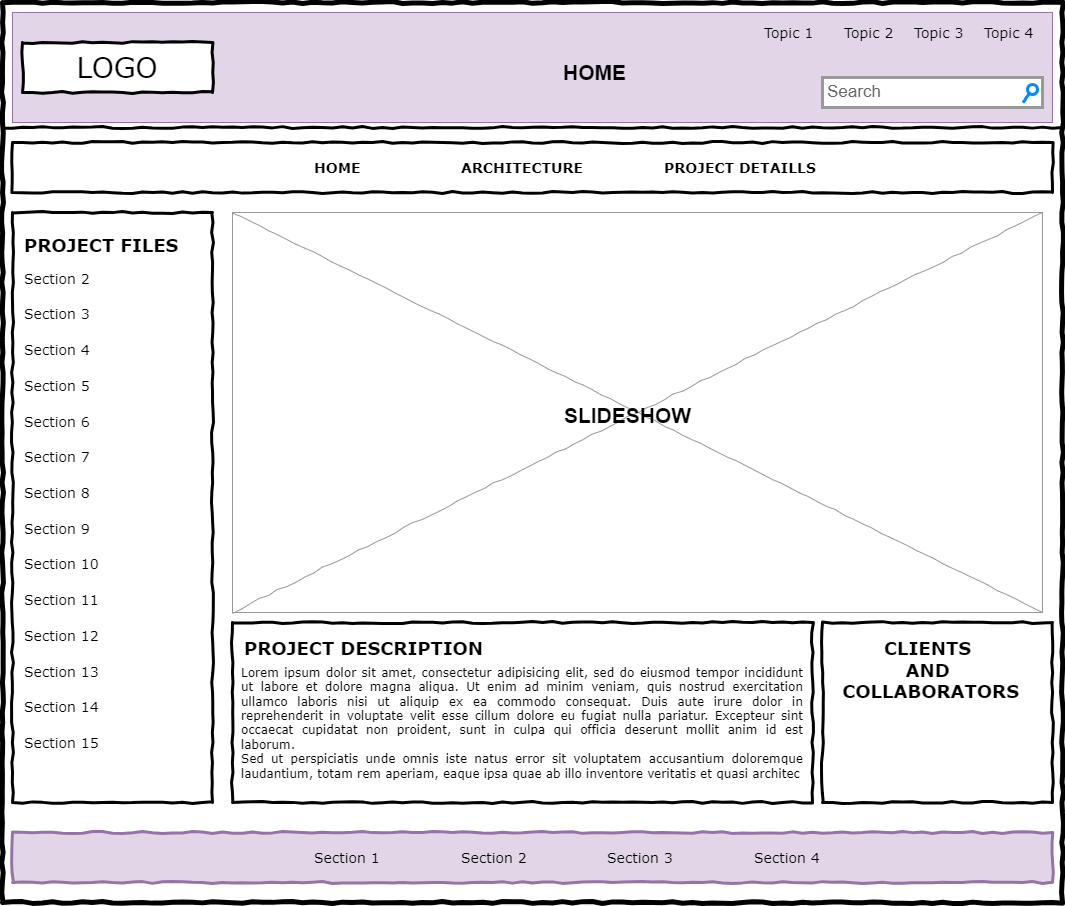

The diagram above was exported from draw.io. Its source (the exported page's mxGraphModel, read from the mxfile embedded in the PNG):
<mxGraphModel dx="1375" dy="785" grid="1" gridSize="10" guides="1" tooltips="1" connect="1" arrows="1" fold="1" page="1" pageScale="1" pageWidth="1100" pageHeight="850" background="#ffffff" math="0" shadow="0">
  <root>
    <mxCell id="0" />
    <mxCell id="1" parent="0" />
    <mxCell id="P878T18d3Tjfpxz92-2e-12" value="" style="whiteSpace=wrap;html=1;fontSize=16;fillColor=#e1d5e7;strokeColor=#9673a6;" vertex="1" parent="1">
      <mxGeometry x="30" y="30" width="1040" height="110" as="geometry" />
    </mxCell>
    <mxCell id="677b7b8949515195-1" value="" style="whiteSpace=wrap;html=1;rounded=0;shadow=0;labelBackgroundColor=none;strokeColor=#000000;strokeWidth=5;fillColor=none;fontFamily=Verdana;fontSize=12;fontColor=#000000;align=center;comic=1;" parent="1" vertex="1">
      <mxGeometry x="20" y="20" width="1060" height="900" as="geometry" />
    </mxCell>
    <mxCell id="677b7b8949515195-2" value="LOGO" style="whiteSpace=wrap;html=1;rounded=0;shadow=0;labelBackgroundColor=none;strokeWidth=3;fontFamily=Verdana;fontSize=28;align=center;comic=1;" parent="1" vertex="1">
      <mxGeometry x="40" y="60" width="190" height="50" as="geometry" />
    </mxCell>
    <mxCell id="677b7b8949515195-3" value="Search" style="strokeWidth=3;shadow=0;dashed=0;align=center;html=1;shape=mxgraph.mockup.forms.searchBox;strokeColor=#999999;mainText=;strokeColor2=#008cff;fontColor=#666666;fontSize=17;align=left;spacingLeft=3;rounded=0;labelBackgroundColor=none;comic=1;" parent="1" vertex="1">
      <mxGeometry x="840" y="95" width="220" height="30" as="geometry" />
    </mxCell>
    <mxCell id="677b7b8949515195-4" value="Topic 1" style="text;html=1;points=[];align=left;verticalAlign=top;spacingTop=-4;fontSize=14;fontFamily=Verdana" parent="1" vertex="1">
      <mxGeometry x="780" y="40" width="60" height="20" as="geometry" />
    </mxCell>
    <mxCell id="677b7b8949515195-5" value="Topic 2" style="text;html=1;points=[];align=left;verticalAlign=top;spacingTop=-4;fontSize=14;fontFamily=Verdana" parent="1" vertex="1">
      <mxGeometry x="860" y="40" width="60" height="20" as="geometry" />
    </mxCell>
    <mxCell id="677b7b8949515195-6" value="Topic 3" style="text;html=1;points=[];align=left;verticalAlign=top;spacingTop=-4;fontSize=14;fontFamily=Verdana" parent="1" vertex="1">
      <mxGeometry x="930" y="40" width="60" height="20" as="geometry" />
    </mxCell>
    <mxCell id="677b7b8949515195-7" value="Topic 4" style="text;html=1;points=[];align=left;verticalAlign=top;spacingTop=-4;fontSize=14;fontFamily=Verdana" parent="1" vertex="1">
      <mxGeometry x="1000" y="40" width="60" height="20" as="geometry" />
    </mxCell>
    <mxCell id="677b7b8949515195-8" value="" style="whiteSpace=wrap;html=1;rounded=0;shadow=0;labelBackgroundColor=none;strokeWidth=3;fillColor=none;fontFamily=Verdana;fontSize=12;align=center;comic=1;" parent="1" vertex="1">
      <mxGeometry x="30" y="230" width="200" height="590" as="geometry" />
    </mxCell>
    <mxCell id="677b7b8949515195-9" value="" style="line;strokeWidth=3;html=1;rounded=0;shadow=0;labelBackgroundColor=none;fillColor=none;fontFamily=Verdana;fontSize=14;fontColor=#000000;align=center;comic=1;" parent="1" vertex="1">
      <mxGeometry x="20" y="140" width="1060" height="10" as="geometry" />
    </mxCell>
    <mxCell id="677b7b8949515195-10" value="" style="whiteSpace=wrap;html=1;rounded=0;shadow=0;labelBackgroundColor=none;strokeWidth=3;fillColor=none;fontFamily=Verdana;fontSize=12;align=center;comic=1;" parent="1" vertex="1">
      <mxGeometry x="30" y="160" width="1040" height="50" as="geometry" />
    </mxCell>
    <mxCell id="677b7b8949515195-11" value="&lt;b&gt;HOME&lt;/b&gt;" style="text;html=1;points=[];align=left;verticalAlign=top;spacingTop=-4;fontSize=14;fontFamily=Verdana" parent="1" vertex="1">
      <mxGeometry x="330" y="175" width="60" height="20" as="geometry" />
    </mxCell>
    <mxCell id="677b7b8949515195-12" value="&lt;b&gt;ARCHITECTURE&lt;/b&gt;" style="text;html=1;points=[];align=left;verticalAlign=top;spacingTop=-4;fontSize=14;fontFamily=Verdana" parent="1" vertex="1">
      <mxGeometry x="477" y="175" width="60" height="20" as="geometry" />
    </mxCell>
    <mxCell id="677b7b8949515195-13" value="&lt;b&gt;PROJECT DETAILLS&lt;/b&gt;" style="text;html=1;points=[];align=left;verticalAlign=top;spacingTop=-4;fontSize=14;fontFamily=Verdana" parent="1" vertex="1">
      <mxGeometry x="680" y="175" width="60" height="20" as="geometry" />
    </mxCell>
    <mxCell id="677b7b8949515195-15" value="&lt;div style=&quot;text-align: justify&quot;&gt;&lt;span&gt;&lt;br&gt;&lt;/span&gt;&lt;/div&gt;&lt;div style=&quot;text-align: justify&quot;&gt;&lt;span&gt;&lt;br&gt;&lt;/span&gt;&lt;/div&gt;&lt;div style=&quot;text-align: justify&quot;&gt;&lt;span&gt;Lorem ipsum dolor sit amet, consectetur adipisicing elit, sed do eiusmod tempor incididunt ut labore et dolore magna aliqua. Ut enim ad minim veniam, quis nostrud exercitation ullamco laboris nisi ut aliquip ex ea commodo consequat. Duis aute irure dolor in reprehenderit in voluptate velit esse cillum dolore eu fugiat nulla pariatur. Excepteur sint occaecat cupidatat non proident, sunt in culpa qui officia deserunt mollit anim id est laborum.&lt;/span&gt;&lt;/div&gt;&lt;div style=&quot;text-align: justify&quot;&gt;&lt;span&gt;Sed ut perspiciatis unde omnis iste natus error sit voluptatem accusantium doloremque laudantium, totam rem aperiam, eaque ipsa quae ab illo inventore veritatis et quasi architec&lt;/span&gt;&lt;/div&gt;" style="whiteSpace=wrap;html=1;rounded=0;shadow=0;labelBackgroundColor=none;strokeWidth=3;fillColor=none;fontFamily=Verdana;fontSize=12;align=center;verticalAlign=top;spacing=10;comic=1;" parent="1" vertex="1">
      <mxGeometry x="250" y="640" width="580" height="180" as="geometry" />
    </mxCell>
    <mxCell id="677b7b8949515195-16" value="" style="verticalLabelPosition=bottom;shadow=0;dashed=0;align=center;html=1;verticalAlign=top;strokeWidth=1;shape=mxgraph.mockup.graphics.simpleIcon;strokeColor=#999999;rounded=0;labelBackgroundColor=none;fontFamily=Verdana;fontSize=14;fontColor=#000000;comic=1;" parent="1" vertex="1">
      <mxGeometry x="250" y="230" width="810" height="400" as="geometry" />
    </mxCell>
    <mxCell id="677b7b8949515195-26" value="" style="whiteSpace=wrap;html=1;rounded=0;shadow=0;labelBackgroundColor=none;strokeWidth=3;fillColor=none;fontFamily=Verdana;fontSize=12;align=center;comic=1;" parent="1" vertex="1">
      <mxGeometry x="840" y="640" width="230" height="180" as="geometry" />
    </mxCell>
    <mxCell id="677b7b8949515195-27" value="&lt;b&gt;&lt;font style=&quot;font-size: 18px;&quot;&gt;PROJECT FILES&lt;/font&gt;&lt;/b&gt;" style="text;html=1;points=[];align=left;verticalAlign=top;spacingTop=-4;fontSize=14;fontFamily=Verdana" parent="1" vertex="1">
      <mxGeometry x="40" y="250" width="170" height="20" as="geometry" />
    </mxCell>
    <mxCell id="677b7b8949515195-28" value="Section 2" style="text;html=1;points=[];align=left;verticalAlign=top;spacingTop=-4;fontSize=14;fontFamily=Verdana" parent="1" vertex="1">
      <mxGeometry x="40" y="286" width="170" height="20" as="geometry" />
    </mxCell>
    <mxCell id="677b7b8949515195-29" value="Section 3" style="text;html=1;points=[];align=left;verticalAlign=top;spacingTop=-4;fontSize=14;fontFamily=Verdana" parent="1" vertex="1">
      <mxGeometry x="40" y="321" width="170" height="20" as="geometry" />
    </mxCell>
    <mxCell id="677b7b8949515195-30" value="Section 4" style="text;html=1;points=[];align=left;verticalAlign=top;spacingTop=-4;fontSize=14;fontFamily=Verdana" parent="1" vertex="1">
      <mxGeometry x="40" y="357" width="170" height="20" as="geometry" />
    </mxCell>
    <mxCell id="677b7b8949515195-31" value="Section 7" style="text;html=1;points=[];align=left;verticalAlign=top;spacingTop=-4;fontSize=14;fontFamily=Verdana" parent="1" vertex="1">
      <mxGeometry x="40" y="464" width="170" height="20" as="geometry" />
    </mxCell>
    <mxCell id="677b7b8949515195-32" value="Section 8" style="text;html=1;points=[];align=left;verticalAlign=top;spacingTop=-4;fontSize=14;fontFamily=Verdana" parent="1" vertex="1">
      <mxGeometry x="40" y="500" width="170" height="20" as="geometry" />
    </mxCell>
    <mxCell id="677b7b8949515195-33" value="Section 9" style="text;html=1;points=[];align=left;verticalAlign=top;spacingTop=-4;fontSize=14;fontFamily=Verdana" parent="1" vertex="1">
      <mxGeometry x="40" y="536" width="170" height="20" as="geometry" />
    </mxCell>
    <mxCell id="677b7b8949515195-34" value="Section 10" style="text;html=1;points=[];align=left;verticalAlign=top;spacingTop=-4;fontSize=14;fontFamily=Verdana" parent="1" vertex="1">
      <mxGeometry x="40" y="571" width="170" height="20" as="geometry" />
    </mxCell>
    <mxCell id="677b7b8949515195-35" value="Section 11" style="text;html=1;points=[];align=left;verticalAlign=top;spacingTop=-4;fontSize=14;fontFamily=Verdana" parent="1" vertex="1">
      <mxGeometry x="40" y="607" width="170" height="20" as="geometry" />
    </mxCell>
    <mxCell id="677b7b8949515195-36" value="Section 12" style="text;html=1;points=[];align=left;verticalAlign=top;spacingTop=-4;fontSize=14;fontFamily=Verdana" parent="1" vertex="1">
      <mxGeometry x="40" y="643" width="170" height="20" as="geometry" />
    </mxCell>
    <mxCell id="677b7b8949515195-37" value="Section 13" style="text;html=1;points=[];align=left;verticalAlign=top;spacingTop=-4;fontSize=14;fontFamily=Verdana" parent="1" vertex="1">
      <mxGeometry x="40" y="679" width="170" height="20" as="geometry" />
    </mxCell>
    <mxCell id="677b7b8949515195-38" value="Section 14" style="text;html=1;points=[];align=left;verticalAlign=top;spacingTop=-4;fontSize=14;fontFamily=Verdana" parent="1" vertex="1">
      <mxGeometry x="40" y="714" width="170" height="20" as="geometry" />
    </mxCell>
    <mxCell id="677b7b8949515195-39" value="Section 5" style="text;html=1;points=[];align=left;verticalAlign=top;spacingTop=-4;fontSize=14;fontFamily=Verdana" parent="1" vertex="1">
      <mxGeometry x="40" y="393" width="170" height="20" as="geometry" />
    </mxCell>
    <mxCell id="677b7b8949515195-40" value="Section 6" style="text;html=1;points=[];align=left;verticalAlign=top;spacingTop=-4;fontSize=14;fontFamily=Verdana" parent="1" vertex="1">
      <mxGeometry x="40" y="429" width="170" height="20" as="geometry" />
    </mxCell>
    <mxCell id="677b7b8949515195-41" value="Section 15" style="text;html=1;points=[];align=left;verticalAlign=top;spacingTop=-4;fontSize=14;fontFamily=Verdana" parent="1" vertex="1">
      <mxGeometry x="40" y="750" width="170" height="20" as="geometry" />
    </mxCell>
    <mxCell id="677b7b8949515195-42" value="&lt;b&gt;&lt;font style=&quot;font-size: 18px;&quot;&gt;CLIENTS &lt;br&gt;AND&lt;br&gt;&amp;nbsp;COLLABORATORS&lt;/font&gt;&lt;/b&gt;" style="text;html=1;points=[];align=center;verticalAlign=top;spacingTop=-4;fontSize=14;fontFamily=Verdana" parent="1" vertex="1">
      <mxGeometry x="860" y="653" width="170" height="20" as="geometry" />
    </mxCell>
    <mxCell id="P878T18d3Tjfpxz92-2e-1" value="" style="whiteSpace=wrap;html=1;rounded=0;shadow=0;labelBackgroundColor=none;strokeWidth=3;fillColor=#e1d5e7;fontFamily=Verdana;fontSize=12;align=center;comic=1;strokeColor=#9673a6;" vertex="1" parent="1">
      <mxGeometry x="30" y="850" width="1040" height="50" as="geometry" />
    </mxCell>
    <mxCell id="P878T18d3Tjfpxz92-2e-2" value="Section 1" style="text;html=1;points=[];align=left;verticalAlign=top;spacingTop=-4;fontSize=14;fontFamily=Verdana" vertex="1" parent="1">
      <mxGeometry x="330" y="865" width="60" height="20" as="geometry" />
    </mxCell>
    <mxCell id="P878T18d3Tjfpxz92-2e-3" value="Section 2" style="text;html=1;points=[];align=left;verticalAlign=top;spacingTop=-4;fontSize=14;fontFamily=Verdana" vertex="1" parent="1">
      <mxGeometry x="477" y="865" width="60" height="20" as="geometry" />
    </mxCell>
    <mxCell id="P878T18d3Tjfpxz92-2e-4" value="Section 3" style="text;html=1;points=[];align=left;verticalAlign=top;spacingTop=-4;fontSize=14;fontFamily=Verdana" vertex="1" parent="1">
      <mxGeometry x="623" y="865" width="60" height="20" as="geometry" />
    </mxCell>
    <mxCell id="P878T18d3Tjfpxz92-2e-5" value="Section 4" style="text;html=1;points=[];align=left;verticalAlign=top;spacingTop=-4;fontSize=14;fontFamily=Verdana" vertex="1" parent="1">
      <mxGeometry x="770" y="865" width="60" height="20" as="geometry" />
    </mxCell>
    <mxCell id="P878T18d3Tjfpxz92-2e-7" value="&lt;b&gt;&lt;font style=&quot;font-size: 21px;&quot;&gt;SLIDESHOW&lt;/font&gt;&lt;/b&gt;" style="text;html=1;align=center;verticalAlign=middle;resizable=0;points=[];autosize=1;strokeColor=none;fillColor=none;fontSize=16;" vertex="1" parent="1">
      <mxGeometry x="570" y="413" width="150" height="40" as="geometry" />
    </mxCell>
    <mxCell id="P878T18d3Tjfpxz92-2e-10" value="&lt;b&gt;&lt;font style=&quot;font-size: 18px;&quot;&gt;PROJECT DESCRIPTION&lt;/font&gt;&lt;/b&gt;" style="text;html=1;points=[];align=left;verticalAlign=top;spacingTop=-4;fontSize=14;fontFamily=Verdana" vertex="1" parent="1">
      <mxGeometry x="260" y="653" width="170" height="20" as="geometry" />
    </mxCell>
    <mxCell id="P878T18d3Tjfpxz92-2e-11" value="&lt;b&gt;&lt;font style=&quot;font-size: 21px;&quot;&gt;HOME&lt;/font&gt;&lt;/b&gt;" style="text;html=1;align=center;verticalAlign=middle;resizable=0;points=[];autosize=1;strokeColor=none;fillColor=none;fontSize=16;" vertex="1" parent="1">
      <mxGeometry x="567" y="70" width="90" height="40" as="geometry" />
    </mxCell>
  </root>
</mxGraphModel>